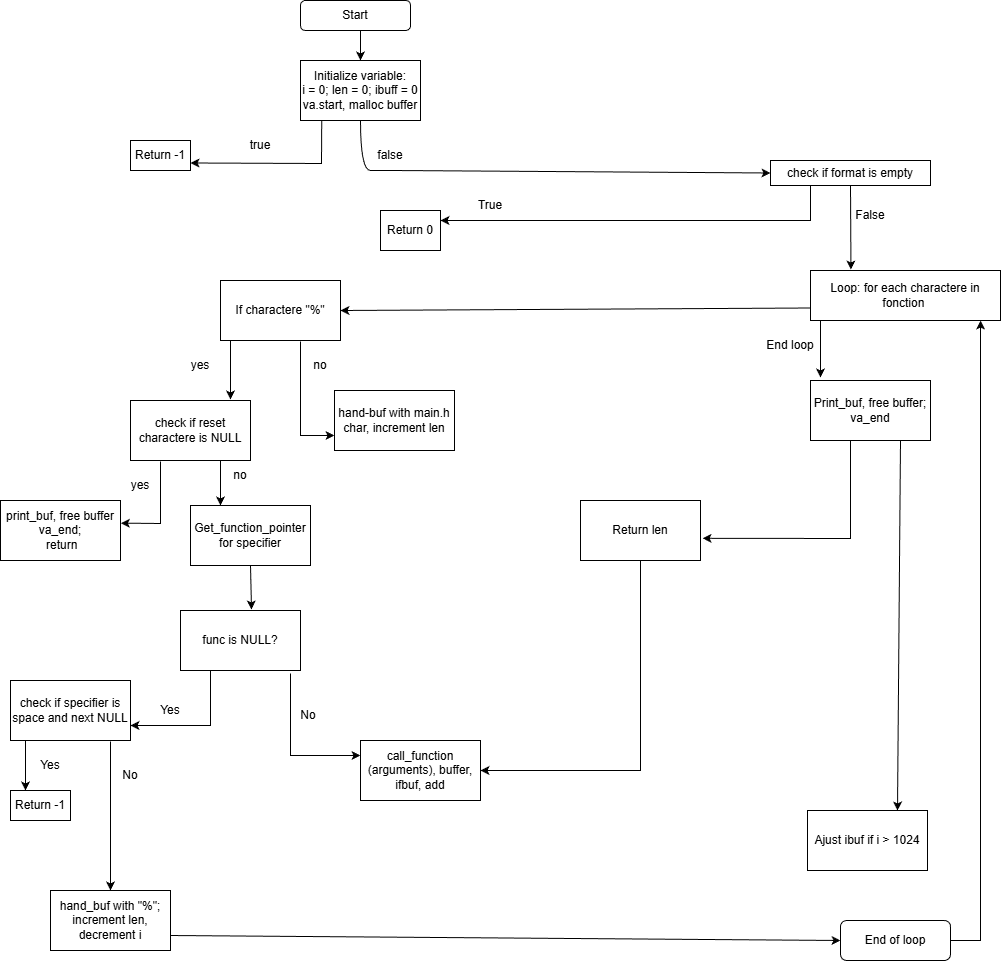

The diagram above was exported from draw.io. Its source (the exported page's mxGraphModel, read from the mxfile embedded in the PNG):
<mxGraphModel dx="1042" dy="562" grid="1" gridSize="10" guides="1" tooltips="1" connect="1" arrows="1" fold="1" page="1" pageScale="1" pageWidth="827" pageHeight="1169" math="0" shadow="0">
  <root>
    <mxCell id="0" />
    <mxCell id="1" parent="0" />
    <mxCell id="K5HVtvtiFjtF0YwcL9bX-2" edge="1" parent="1" style="endArrow=classic;html=1;rounded=0;exitX=0.5;exitY=1;exitDx=0;exitDy=0;" target="K5HVtvtiFjtF0YwcL9bX-3" value="">
      <mxGeometry height="50" relative="1" width="50" as="geometry">
        <mxPoint x="380" y="40" as="sourcePoint" />
        <mxPoint x="380" y="110" as="targetPoint" />
      </mxGeometry>
    </mxCell>
    <mxCell id="K5HVtvtiFjtF0YwcL9bX-3" parent="1" style="rounded=0;whiteSpace=wrap;html=1;" value="Initialize variable:&lt;div&gt;i = 0; len = 0; ibuff = 0&lt;/div&gt;&lt;div&gt;va.start, malloc buffer&lt;/div&gt;" vertex="1">
      <mxGeometry height="60" width="120" x="320" y="80" as="geometry" />
    </mxCell>
    <mxCell id="K5HVtvtiFjtF0YwcL9bX-4" parent="1" style="rounded=0;whiteSpace=wrap;html=1;" value="Return -1" vertex="1">
      <mxGeometry height="30" width="60" x="150" y="160" as="geometry" />
    </mxCell>
    <mxCell id="K5HVtvtiFjtF0YwcL9bX-5" edge="1" parent="1" source="K5HVtvtiFjtF0YwcL9bX-3" style="endArrow=classic;html=1;rounded=0;exitX=0.177;exitY=1.003;exitDx=0;exitDy=0;exitPerimeter=0;entryX=1;entryY=0.75;entryDx=0;entryDy=0;" target="K5HVtvtiFjtF0YwcL9bX-4" value="">
      <mxGeometry height="50" relative="1" width="50" as="geometry">
        <Array as="points">
          <mxPoint x="341" y="183" />
        </Array>
        <mxPoint x="390" y="200" as="sourcePoint" />
        <mxPoint x="440" y="150" as="targetPoint" />
      </mxGeometry>
    </mxCell>
    <mxCell id="K5HVtvtiFjtF0YwcL9bX-6" parent="1" style="rounded=0;whiteSpace=wrap;html=1;" value="check if format is empty" vertex="1">
      <mxGeometry height="25" width="160" x="790" y="180" as="geometry" />
    </mxCell>
    <mxCell id="K5HVtvtiFjtF0YwcL9bX-7" edge="1" parent="1" source="K5HVtvtiFjtF0YwcL9bX-3" style="curved=1;endArrow=classic;html=1;rounded=0;exitX=0.5;exitY=1;exitDx=0;exitDy=0;entryX=0;entryY=0.5;entryDx=0;entryDy=0;" target="K5HVtvtiFjtF0YwcL9bX-6" value="">
      <mxGeometry height="50" relative="1" width="50" as="geometry">
        <Array as="points">
          <mxPoint x="380" y="190" />
          <mxPoint x="400" y="190" />
          <mxPoint x="420" y="190" />
        </Array>
        <mxPoint x="400" y="150" as="sourcePoint" />
        <mxPoint x="480" y="190" as="targetPoint" />
      </mxGeometry>
    </mxCell>
    <mxCell id="K5HVtvtiFjtF0YwcL9bX-8" parent="1" style="text;html=1;whiteSpace=wrap;strokeColor=none;fillColor=none;align=center;verticalAlign=middle;rounded=0;" value="true" vertex="1">
      <mxGeometry height="30" width="60" x="250" y="150" as="geometry" />
    </mxCell>
    <mxCell id="K5HVtvtiFjtF0YwcL9bX-9" parent="1" style="text;html=1;whiteSpace=wrap;strokeColor=none;fillColor=none;align=center;verticalAlign=middle;rounded=0;" value="false" vertex="1">
      <mxGeometry height="30" width="60" x="380" y="160" as="geometry" />
    </mxCell>
    <mxCell id="K5HVtvtiFjtF0YwcL9bX-10" parent="1" style="rounded=0;whiteSpace=wrap;html=1;" value="Return 0" vertex="1">
      <mxGeometry height="40" width="60" x="400" y="230" as="geometry" />
    </mxCell>
    <mxCell id="K5HVtvtiFjtF0YwcL9bX-11" parent="1" style="rounded=0;whiteSpace=wrap;html=1;" value="Loop: for each charactere in fonction&amp;nbsp;" vertex="1">
      <mxGeometry height="50" width="190" x="830" y="290" as="geometry" />
    </mxCell>
    <mxCell id="K5HVtvtiFjtF0YwcL9bX-12" edge="1" parent="1" source="K5HVtvtiFjtF0YwcL9bX-6" style="endArrow=classic;html=1;rounded=0;exitX=0.25;exitY=1;exitDx=0;exitDy=0;entryX=1;entryY=0.25;entryDx=0;entryDy=0;" target="K5HVtvtiFjtF0YwcL9bX-10" value="">
      <mxGeometry height="50" relative="1" width="50" as="geometry">
        <Array as="points">
          <mxPoint x="830" y="240" />
          <mxPoint x="520" y="240" />
        </Array>
        <mxPoint x="390" y="310" as="sourcePoint" />
        <mxPoint x="440" y="260" as="targetPoint" />
      </mxGeometry>
    </mxCell>
    <mxCell id="K5HVtvtiFjtF0YwcL9bX-13" edge="1" parent="1" source="K5HVtvtiFjtF0YwcL9bX-6" style="endArrow=classic;html=1;rounded=0;entryX=0.213;entryY=-0.02;entryDx=0;entryDy=0;entryPerimeter=0;exitX=0.5;exitY=1;exitDx=0;exitDy=0;" target="K5HVtvtiFjtF0YwcL9bX-11" value="">
      <mxGeometry height="50" relative="1" width="50" as="geometry">
        <Array as="points" />
        <mxPoint x="600" y="200" as="sourcePoint" />
        <mxPoint x="440" y="260" as="targetPoint" />
      </mxGeometry>
    </mxCell>
    <mxCell id="K5HVtvtiFjtF0YwcL9bX-15" edge="1" parent="1" source="K5HVtvtiFjtF0YwcL9bX-11" style="endArrow=classic;html=1;rounded=0;exitX=0;exitY=0.75;exitDx=0;exitDy=0;entryX=1;entryY=0.5;entryDx=0;entryDy=0;" value="">
      <mxGeometry height="50" relative="1" width="50" as="geometry">
        <mxPoint x="390" y="310" as="sourcePoint" />
        <mxPoint x="360" y="330" as="targetPoint" />
      </mxGeometry>
    </mxCell>
    <mxCell id="K5HVtvtiFjtF0YwcL9bX-16" edge="1" parent="1" style="endArrow=classic;html=1;rounded=0;entryX=0.5;entryY=0;entryDx=0;entryDy=0;" value="">
      <mxGeometry height="50" relative="1" width="50" as="geometry">
        <mxPoint x="840" y="340" as="sourcePoint" />
        <mxPoint x="840" y="397" as="targetPoint" />
      </mxGeometry>
    </mxCell>
    <mxCell id="K5HVtvtiFjtF0YwcL9bX-17" parent="1" style="text;html=1;whiteSpace=wrap;strokeColor=none;fillColor=none;align=center;verticalAlign=middle;rounded=0;" value="True" vertex="1">
      <mxGeometry height="30" width="60" x="480" y="210" as="geometry" />
    </mxCell>
    <mxCell id="K5HVtvtiFjtF0YwcL9bX-18" parent="1" style="text;html=1;whiteSpace=wrap;strokeColor=none;fillColor=none;align=center;verticalAlign=middle;rounded=0;" value="False" vertex="1">
      <mxGeometry height="30" width="60" x="860" y="220" as="geometry" />
    </mxCell>
    <mxCell id="K5HVtvtiFjtF0YwcL9bX-20" parent="1" style="text;html=1;whiteSpace=wrap;strokeColor=none;fillColor=none;align=center;verticalAlign=middle;rounded=0;" value="End loop" vertex="1">
      <mxGeometry height="30" width="60" x="780" y="350" as="geometry" />
    </mxCell>
    <mxCell id="K5HVtvtiFjtF0YwcL9bX-21" parent="1" style="rounded=0;whiteSpace=wrap;html=1;" value="Return len" vertex="1">
      <mxGeometry height="60" width="120" x="600" y="520" as="geometry" />
    </mxCell>
    <mxCell id="K5HVtvtiFjtF0YwcL9bX-22" edge="1" parent="1" source="K5HVtvtiFjtF0YwcL9bX-24" style="endArrow=classic;html=1;rounded=0;exitX=0.333;exitY=1;exitDx=0;exitDy=0;exitPerimeter=0;entryX=1.017;entryY=0.63;entryDx=0;entryDy=0;entryPerimeter=0;" target="K5HVtvtiFjtF0YwcL9bX-21" value="">
      <mxGeometry height="50" relative="1" width="50" as="geometry">
        <Array as="points">
          <mxPoint x="870" y="558" />
        </Array>
        <mxPoint x="640" y="460" as="sourcePoint" />
        <mxPoint x="870" y="500" as="targetPoint" />
      </mxGeometry>
    </mxCell>
    <mxCell id="K5HVtvtiFjtF0YwcL9bX-24" parent="1" style="rounded=0;whiteSpace=wrap;html=1;" value="Print_buf, free buffer;&lt;div&gt;va_end&lt;/div&gt;" vertex="1">
      <mxGeometry height="60" width="120" x="830" y="400" as="geometry" />
    </mxCell>
    <mxCell id="K5HVtvtiFjtF0YwcL9bX-25" parent="1" style="rounded=0;whiteSpace=wrap;html=1;" value="If charactere &quot;%&quot;" vertex="1">
      <mxGeometry height="60" width="120" x="240" y="300" as="geometry" />
    </mxCell>
    <mxCell id="K5HVtvtiFjtF0YwcL9bX-26" parent="1" style="rounded=1;whiteSpace=wrap;html=1;" value="Start" vertex="1">
      <mxGeometry height="30" width="110" x="320" y="20" as="geometry" />
    </mxCell>
    <mxCell id="K5HVtvtiFjtF0YwcL9bX-27" parent="1" style="rounded=0;whiteSpace=wrap;html=1;" value="hand-buf with main.h&lt;div&gt;char, increment len&lt;/div&gt;" vertex="1">
      <mxGeometry height="60" width="120" x="354" y="410" as="geometry" />
    </mxCell>
    <mxCell id="K5HVtvtiFjtF0YwcL9bX-28" edge="1" parent="1" style="endArrow=classic;html=1;rounded=0;exitX=0.903;exitY=1.017;exitDx=0;exitDy=0;exitPerimeter=0;entryX=0;entryY=0.75;entryDx=0;entryDy=0;" target="K5HVtvtiFjtF0YwcL9bX-27" value="">
      <mxGeometry height="50" relative="1" width="50" as="geometry">
        <Array as="points">
          <mxPoint x="320" y="455" />
        </Array>
        <mxPoint x="319.9999999999999" y="361.02" as="sourcePoint" />
        <mxPoint x="320" y="460" as="targetPoint" />
      </mxGeometry>
    </mxCell>
    <mxCell id="K5HVtvtiFjtF0YwcL9bX-29" parent="1" style="text;html=1;whiteSpace=wrap;strokeColor=none;fillColor=none;align=center;verticalAlign=middle;rounded=0;" value="no" vertex="1">
      <mxGeometry height="30" width="60" x="310" y="370" as="geometry" />
    </mxCell>
    <mxCell id="K5HVtvtiFjtF0YwcL9bX-30" parent="1" style="rounded=0;whiteSpace=wrap;html=1;" value="check if reset charactere is NULL" vertex="1">
      <mxGeometry height="60" width="120" x="150" y="420" as="geometry" />
    </mxCell>
    <mxCell id="K5HVtvtiFjtF0YwcL9bX-31" edge="1" parent="1" source="K5HVtvtiFjtF0YwcL9bX-25" style="endArrow=classic;html=1;rounded=0;exitX=0.083;exitY=1;exitDx=0;exitDy=0;exitPerimeter=0;" value="">
      <mxGeometry height="50" relative="1" width="50" as="geometry">
        <mxPoint x="260" y="360" as="sourcePoint" />
        <mxPoint x="250" y="419" as="targetPoint" />
      </mxGeometry>
    </mxCell>
    <mxCell id="K5HVtvtiFjtF0YwcL9bX-32" parent="1" style="rounded=0;whiteSpace=wrap;html=1;" value="print_buf, free buffer&lt;div&gt;va_end;&lt;/div&gt;&lt;div&gt;&amp;nbsp;return&lt;/div&gt;" vertex="1">
      <mxGeometry height="60" width="120" x="20" y="520" as="geometry" />
    </mxCell>
    <mxCell id="K5HVtvtiFjtF0YwcL9bX-33" parent="1" style="text;html=1;whiteSpace=wrap;strokeColor=none;fillColor=none;align=center;verticalAlign=middle;rounded=0;" value="yes" vertex="1">
      <mxGeometry height="30" width="60" x="190" y="370" as="geometry" />
    </mxCell>
    <mxCell id="K5HVtvtiFjtF0YwcL9bX-34" edge="1" parent="1" style="endArrow=classic;html=1;rounded=0;entryX=1.003;entryY=0.377;entryDx=0;entryDy=0;entryPerimeter=0;" target="K5HVtvtiFjtF0YwcL9bX-32" value="">
      <mxGeometry height="50" relative="1" width="50" as="geometry">
        <Array as="points">
          <mxPoint x="180" y="543" />
        </Array>
        <mxPoint x="180" y="481" as="sourcePoint" />
        <mxPoint x="235" y="500" as="targetPoint" />
      </mxGeometry>
    </mxCell>
    <mxCell id="K5HVtvtiFjtF0YwcL9bX-35" parent="1" style="text;html=1;whiteSpace=wrap;strokeColor=none;fillColor=none;align=center;verticalAlign=middle;rounded=0;" value="yes" vertex="1">
      <mxGeometry height="30" width="60" x="130" y="490" as="geometry" />
    </mxCell>
    <mxCell id="K5HVtvtiFjtF0YwcL9bX-36" parent="1" style="rounded=0;whiteSpace=wrap;html=1;" value="Get_function_pointer for specifier" vertex="1">
      <mxGeometry height="60" width="120" x="210" y="525" as="geometry" />
    </mxCell>
    <mxCell id="K5HVtvtiFjtF0YwcL9bX-37" edge="1" parent="1" source="K5HVtvtiFjtF0YwcL9bX-30" style="endArrow=classic;html=1;rounded=0;exitX=0.75;exitY=1;exitDx=0;exitDy=0;entryX=0.25;entryY=0;entryDx=0;entryDy=0;" target="K5HVtvtiFjtF0YwcL9bX-36" value="">
      <mxGeometry height="50" relative="1" width="50" as="geometry">
        <mxPoint x="490" y="520" as="sourcePoint" />
        <mxPoint x="540" y="470" as="targetPoint" />
      </mxGeometry>
    </mxCell>
    <mxCell id="K5HVtvtiFjtF0YwcL9bX-38" parent="1" style="rounded=0;whiteSpace=wrap;html=1;" value="func is NULL?" vertex="1">
      <mxGeometry height="60" width="120" x="200" y="630" as="geometry" />
    </mxCell>
    <mxCell id="K5HVtvtiFjtF0YwcL9bX-39" edge="1" parent="1" source="K5HVtvtiFjtF0YwcL9bX-36" style="endArrow=classic;html=1;rounded=0;exitX=0.5;exitY=1;exitDx=0;exitDy=0;" value="">
      <mxGeometry height="50" relative="1" width="50" as="geometry">
        <mxPoint x="490" y="520" as="sourcePoint" />
        <mxPoint x="271" y="629" as="targetPoint" />
      </mxGeometry>
    </mxCell>
    <mxCell id="K5HVtvtiFjtF0YwcL9bX-40" parent="1" style="text;html=1;whiteSpace=wrap;strokeColor=none;fillColor=none;align=center;verticalAlign=middle;rounded=0;" value="no" vertex="1">
      <mxGeometry height="30" width="60" x="230" y="480" as="geometry" />
    </mxCell>
    <mxCell id="K5HVtvtiFjtF0YwcL9bX-41" parent="1" style="rounded=0;whiteSpace=wrap;html=1;" value="check if specifier is space and next NULL" vertex="1">
      <mxGeometry height="60" width="120" x="30" y="700" as="geometry" />
    </mxCell>
    <mxCell id="K5HVtvtiFjtF0YwcL9bX-42" edge="1" parent="1" source="K5HVtvtiFjtF0YwcL9bX-38" style="endArrow=classic;html=1;rounded=0;exitX=0.25;exitY=1;exitDx=0;exitDy=0;entryX=1;entryY=0.75;entryDx=0;entryDy=0;" target="K5HVtvtiFjtF0YwcL9bX-41" value="">
      <mxGeometry height="50" relative="1" width="50" as="geometry">
        <Array as="points">
          <mxPoint x="230" y="745" />
        </Array>
        <mxPoint x="490" y="720" as="sourcePoint" />
        <mxPoint x="540" y="670" as="targetPoint" />
      </mxGeometry>
    </mxCell>
    <mxCell id="K5HVtvtiFjtF0YwcL9bX-43" parent="1" style="text;html=1;whiteSpace=wrap;strokeColor=none;fillColor=none;align=center;verticalAlign=middle;rounded=0;" value="Yes" vertex="1">
      <mxGeometry height="30" width="60" x="160" y="715" as="geometry" />
    </mxCell>
    <mxCell id="K5HVtvtiFjtF0YwcL9bX-44" edge="1" parent="1" source="K5HVtvtiFjtF0YwcL9bX-38" style="endArrow=classic;html=1;rounded=0;exitX=0.917;exitY=1.05;exitDx=0;exitDy=0;exitPerimeter=0;entryX=0;entryY=0.25;entryDx=0;entryDy=0;" target="K5HVtvtiFjtF0YwcL9bX-45" value="">
      <mxGeometry height="50" relative="1" width="50" as="geometry">
        <Array as="points">
          <mxPoint x="310" y="775" />
        </Array>
        <mxPoint x="490" y="720" as="sourcePoint" />
        <mxPoint x="350" y="740" as="targetPoint" />
      </mxGeometry>
    </mxCell>
    <mxCell id="K5HVtvtiFjtF0YwcL9bX-45" parent="1" style="rounded=0;whiteSpace=wrap;html=1;" value="call_function (arguments), buffer, ifbuf, add" vertex="1">
      <mxGeometry height="60" width="120" x="380" y="760" as="geometry" />
    </mxCell>
    <mxCell id="K5HVtvtiFjtF0YwcL9bX-46" parent="1" style="text;html=1;whiteSpace=wrap;strokeColor=none;fillColor=none;align=center;verticalAlign=middle;rounded=0;" value="No" vertex="1">
      <mxGeometry height="20" width="76" x="290" y="725" as="geometry" />
    </mxCell>
    <mxCell id="K5HVtvtiFjtF0YwcL9bX-48" edge="1" parent="1" source="K5HVtvtiFjtF0YwcL9bX-21" style="endArrow=classic;html=1;rounded=0;entryX=1;entryY=0.5;entryDx=0;entryDy=0;" target="K5HVtvtiFjtF0YwcL9bX-45" value="">
      <mxGeometry height="50" relative="1" width="50" as="geometry">
        <Array as="points">
          <mxPoint x="660" y="790" />
        </Array>
        <mxPoint x="490" y="720" as="sourcePoint" />
        <mxPoint x="650" y="800" as="targetPoint" />
      </mxGeometry>
    </mxCell>
    <mxCell id="K5HVtvtiFjtF0YwcL9bX-49" parent="1" style="rounded=0;whiteSpace=wrap;html=1;" value="Return -1" vertex="1">
      <mxGeometry height="30" width="60" x="30" y="810" as="geometry" />
    </mxCell>
    <mxCell id="K5HVtvtiFjtF0YwcL9bX-50" edge="1" parent="1" source="K5HVtvtiFjtF0YwcL9bX-41" style="endArrow=classic;html=1;rounded=0;entryX=0.25;entryY=0;entryDx=0;entryDy=0;exitX=0.125;exitY=1;exitDx=0;exitDy=0;exitPerimeter=0;" target="K5HVtvtiFjtF0YwcL9bX-49" value="">
      <mxGeometry height="50" relative="1" width="50" as="geometry">
        <mxPoint x="50" y="760" as="sourcePoint" />
        <mxPoint x="100" y="710" as="targetPoint" />
      </mxGeometry>
    </mxCell>
    <mxCell id="K5HVtvtiFjtF0YwcL9bX-51" parent="1" style="text;html=1;whiteSpace=wrap;strokeColor=none;fillColor=none;align=center;verticalAlign=middle;rounded=0;" value="Yes" vertex="1">
      <mxGeometry height="30" width="60" x="40" y="770" as="geometry" />
    </mxCell>
    <mxCell id="K5HVtvtiFjtF0YwcL9bX-52" edge="1" parent="1" source="K5HVtvtiFjtF0YwcL9bX-41" style="endArrow=classic;html=1;rounded=0;exitX=0.833;exitY=1.017;exitDx=0;exitDy=0;exitPerimeter=0;entryX=0.5;entryY=0;entryDx=0;entryDy=0;" target="K5HVtvtiFjtF0YwcL9bX-54" value="">
      <mxGeometry height="50" relative="1" width="50" as="geometry">
        <mxPoint x="490" y="720" as="sourcePoint" />
        <mxPoint x="130" y="880" as="targetPoint" />
      </mxGeometry>
    </mxCell>
    <mxCell id="K5HVtvtiFjtF0YwcL9bX-53" parent="1" style="text;html=1;whiteSpace=wrap;strokeColor=none;fillColor=none;align=center;verticalAlign=middle;rounded=0;" value="No" vertex="1">
      <mxGeometry height="30" width="60" x="120" y="780" as="geometry" />
    </mxCell>
    <mxCell id="K5HVtvtiFjtF0YwcL9bX-54" parent="1" style="rounded=0;whiteSpace=wrap;html=1;" value="hand_buf with &quot;%&quot;;&lt;div&gt;increment len,&lt;/div&gt;&lt;div&gt;decrement i&lt;/div&gt;" vertex="1">
      <mxGeometry height="60" width="120" x="70" y="910" as="geometry" />
    </mxCell>
    <mxCell id="K5HVtvtiFjtF0YwcL9bX-55" parent="1" style="rounded=0;whiteSpace=wrap;html=1;" value="Ajust ibuf if i &amp;gt; 1024" vertex="1">
      <mxGeometry height="60" width="120" x="827" y="830" as="geometry" />
    </mxCell>
    <mxCell id="K5HVtvtiFjtF0YwcL9bX-57" parent="1" style="rounded=1;whiteSpace=wrap;html=1;" value="End of loop" vertex="1">
      <mxGeometry height="40" width="110" x="860" y="940" as="geometry" />
    </mxCell>
    <mxCell id="K5HVtvtiFjtF0YwcL9bX-58" edge="1" parent="1" source="K5HVtvtiFjtF0YwcL9bX-54" style="endArrow=classic;html=1;rounded=0;entryX=0;entryY=0.5;entryDx=0;entryDy=0;exitX=1;exitY=0.75;exitDx=0;exitDy=0;" target="K5HVtvtiFjtF0YwcL9bX-57" value="">
      <mxGeometry height="50" relative="1" width="50" as="geometry">
        <mxPoint x="380" y="750" as="sourcePoint" />
        <mxPoint x="430" y="700" as="targetPoint" />
      </mxGeometry>
    </mxCell>
    <mxCell id="K5HVtvtiFjtF0YwcL9bX-60" edge="1" parent="1" source="K5HVtvtiFjtF0YwcL9bX-24" style="endArrow=classic;html=1;rounded=0;entryX=0.75;entryY=0;entryDx=0;entryDy=0;exitX=0.75;exitY=1;exitDx=0;exitDy=0;" target="K5HVtvtiFjtF0YwcL9bX-55" value="">
      <mxGeometry height="50" relative="1" width="50" as="geometry">
        <Array as="points" />
        <mxPoint x="970" y="530" as="sourcePoint" />
        <mxPoint x="680" y="670" as="targetPoint" />
      </mxGeometry>
    </mxCell>
    <mxCell id="K5HVtvtiFjtF0YwcL9bX-61" edge="1" parent="1" style="endArrow=classic;html=1;rounded=0;entryX=0.895;entryY=1;entryDx=0;entryDy=0;entryPerimeter=0;" target="K5HVtvtiFjtF0YwcL9bX-11" value="">
      <mxGeometry height="50" relative="1" width="50" as="geometry">
        <Array as="points">
          <mxPoint x="1000" y="960" />
        </Array>
        <mxPoint x="970" y="960" as="sourcePoint" />
        <mxPoint x="1010" y="390" as="targetPoint" />
      </mxGeometry>
    </mxCell>
  </root>
</mxGraphModel>